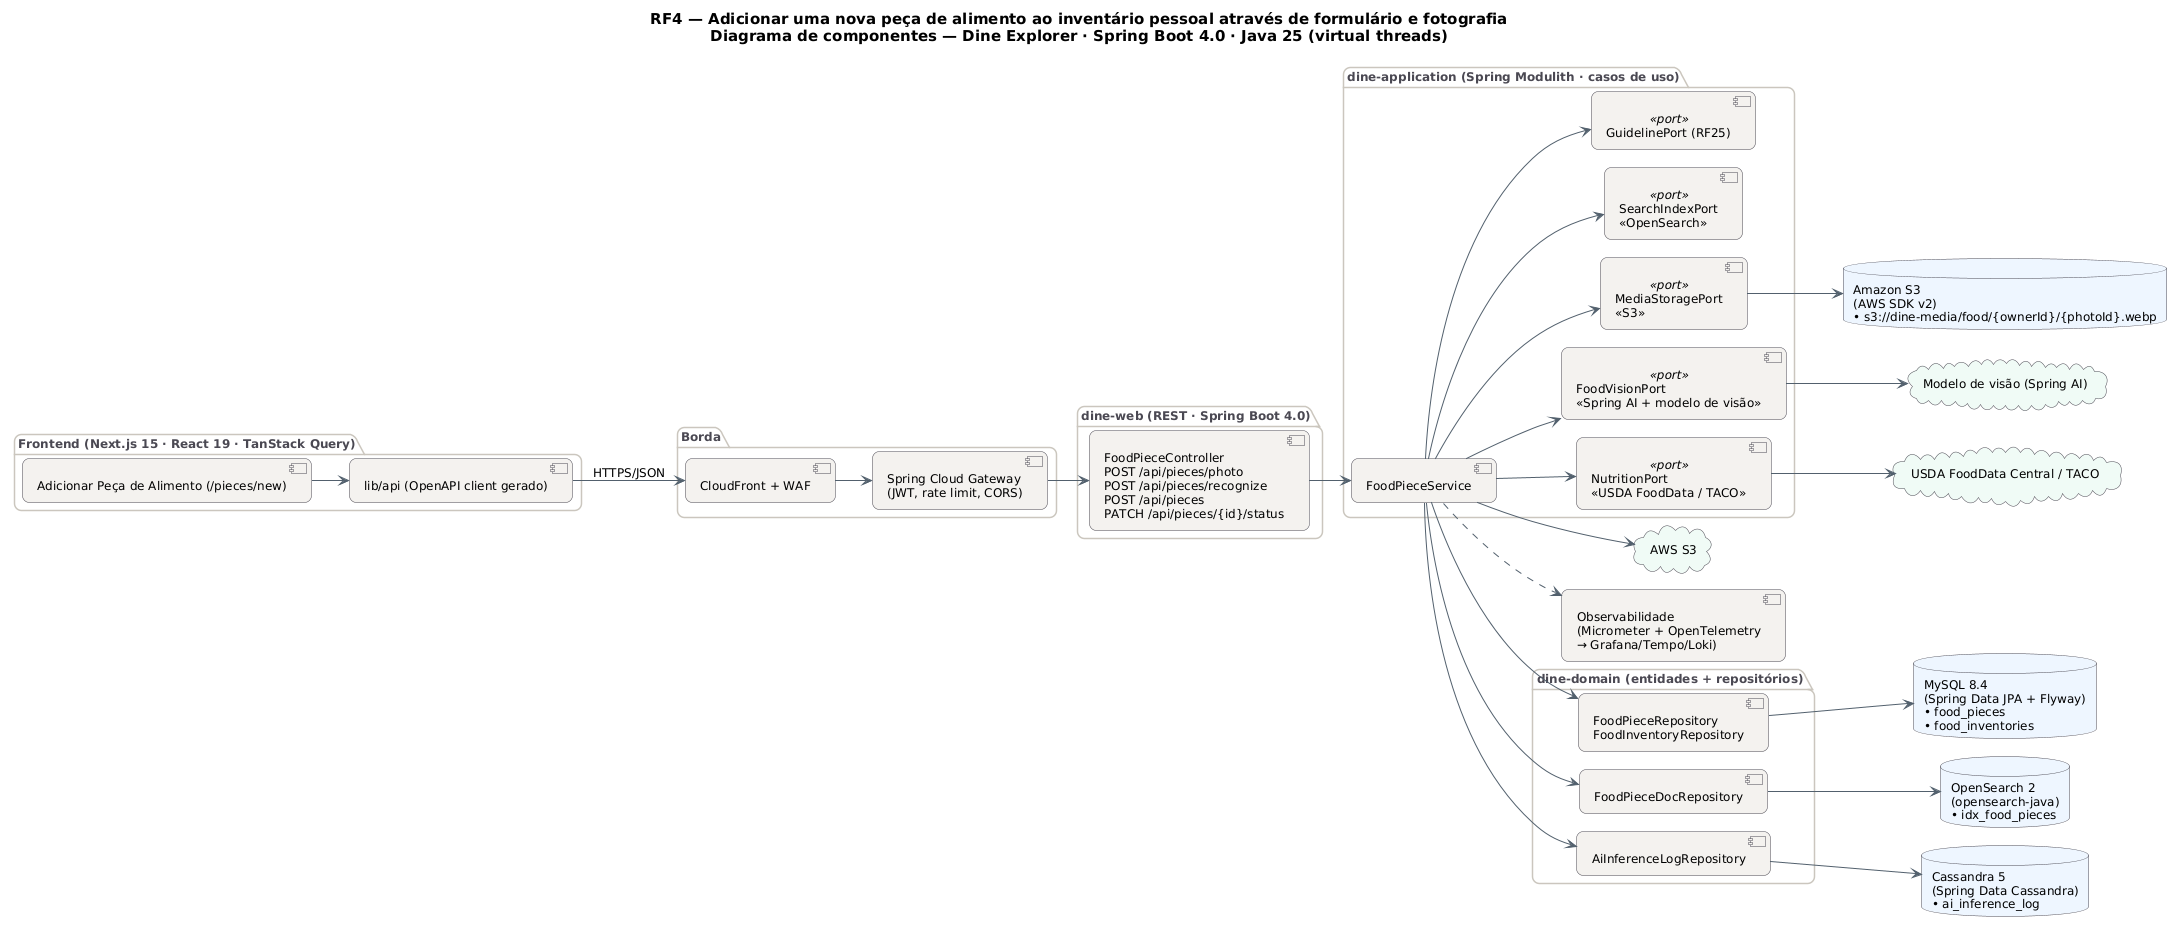

The diagram above was rendered by PlantUML. Its source (embedded in the PNG):
@startuml RF4_Componentes
!pragma layout smetana
skinparam backgroundColor #FFFFFF
skinparam shadowing false
skinparam defaultFontName "DejaVu Sans"
skinparam defaultFontSize 12
skinparam titleFontSize 15
skinparam roundcorner 14
skinparam ArrowColor #52606D
skinparam note {
  BackgroundColor #FFFDEB
  BorderColor #D8CE78
  FontColor #554F24
}
skinparam component {
  BackgroundColor #F4F2EF
  BorderColor #4A4852
}
skinparam package {
  BorderColor #CBC6BE
  FontColor #4A4852
}
skinparam database {
  BackgroundColor #EEF6FF
  BorderColor #4A4852
}
skinparam cloud {
  BackgroundColor #F0FBF6
  BorderColor #4A4852
}
left to right direction
title RF4 — Adicionar uma nova peça de alimento ao inventário pessoal através de formulário e fotografia\nDiagrama de componentes — Dine Explorer · Spring Boot 4.0 · Java 25 (virtual threads)

package "Frontend (Next.js 15 · React 19 · TanStack Query)" {
  component "Adicionar Peça de Alimento (/pieces/new)" as FE
  component "lib/api (OpenAPI client gerado)" as APIC
}
package "Borda" {
  component "CloudFront + WAF" as CDN
  component "Spring Cloud Gateway\n(JWT, rate limit, CORS)" as GW
}
package "dine-web (REST · Spring Boot 4.0)" {
  component "FoodPieceController\nPOST /api/pieces/photo\nPOST /api/pieces/recognize\nPOST /api/pieces\nPATCH /api/pieces/{id}/status" as CT
}
package "dine-application (Spring Modulith · casos de uso)" {
  component "FoodPieceService" as SV
  component "MediaStoragePort\n«S3»" as PT0 <<port>>
  component "FoodVisionPort\n«Spring AI + modelo de visão»" as PT1 <<port>>
  component "NutritionPort\n«USDA FoodData / TACO»" as PT2 <<port>>
  component "SearchIndexPort\n«OpenSearch»" as PT3 <<port>>
  component "GuidelinePort (RF25)" as PT4 <<port>>
}
package "dine-domain (entidades + repositórios)" {
  component "FoodPieceRepository\nFoodInventoryRepository" as REPO_MySQL
  component "FoodPieceDocRepository" as REPO_OpenSearch
  component "AiInferenceLogRepository" as REPO_Cassandra
}
database "MySQL 8.4\n(Spring Data JPA + Flyway)\n• food_pieces\n• food_inventories" as DB_MySQL
database "Amazon S3\n(AWS SDK v2)\n• s3://dine-media/food/{ownerId}/{photoId}.webp" as DB_S3
database "OpenSearch 2\n(opensearch-java)\n• idx_food_pieces" as DB_OpenSearch
database "Cassandra 5\n(Spring Data Cassandra)\n• ai_inference_log" as DB_Cassandra
cloud "AWS S3" as EX0
cloud "Modelo de visão (Spring AI)" as EX1
cloud "USDA FoodData Central / TACO" as EX2
component "Observabilidade\n(Micrometer + OpenTelemetry\n→ Grafana/Tempo/Loki)" as OBS
FE --> APIC
APIC --> CDN : HTTPS/JSON
CDN --> GW
GW --> CT
CT --> SV
SV ..> OBS
SV --> PT0
SV --> PT1
SV --> PT2
SV --> PT3
SV --> PT4
SV --> REPO_MySQL
REPO_MySQL --> DB_MySQL
SV --> REPO_OpenSearch
REPO_OpenSearch --> DB_OpenSearch
SV --> REPO_Cassandra
REPO_Cassandra --> DB_Cassandra
PT0 --> DB_S3
SV --> EX0
PT1 --> EX1
PT2 --> EX2
@enduml